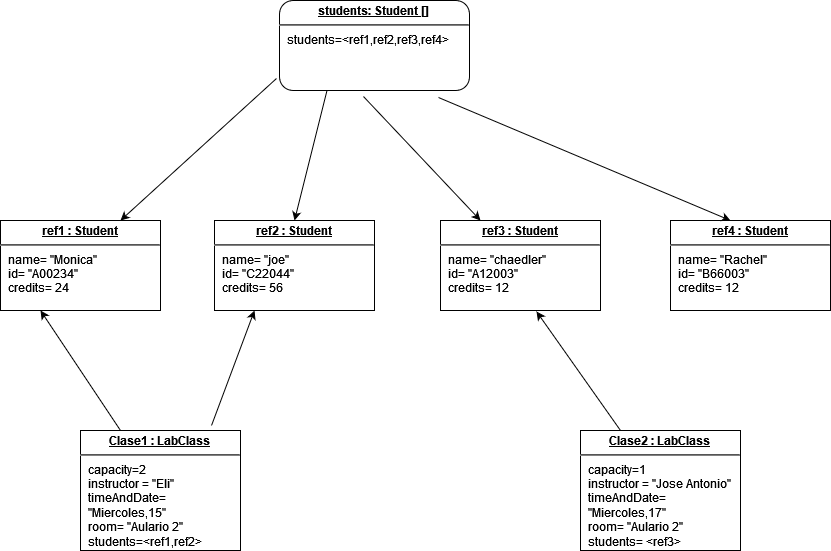

The diagram above was exported from draw.io. Its source (the exported page's mxGraphModel, read from the mxfile embedded in the PNG):
<mxGraphModel dx="1050" dy="487" grid="1" gridSize="10" guides="1" tooltips="1" connect="1" arrows="1" fold="1" page="1" pageScale="1" pageWidth="827" pageHeight="1169" math="0" shadow="0">
  <root>
    <mxCell id="0" />
    <mxCell id="1" parent="0" />
    <mxCell id="F88DsvmRH5pFGLOPOmwx-1" value="&lt;p style=&quot;margin:0px;margin-top:4px;text-align:center;text-decoration:underline;&quot;&gt;&lt;b&gt;students: Student []&lt;br&gt;&lt;/b&gt;&lt;/p&gt;&lt;hr&gt;&lt;p style=&quot;margin:0px;margin-left:8px;&quot;&gt;students=&amp;lt;ref1,ref2,ref3,ref4&amp;gt;&lt;/p&gt;" style="verticalAlign=top;align=left;overflow=fill;fontSize=12;fontFamily=Helvetica;html=1;whiteSpace=wrap;rounded=1;" vertex="1" parent="1">
      <mxGeometry x="319" y="20" width="190" height="90" as="geometry" />
    </mxCell>
    <mxCell id="F88DsvmRH5pFGLOPOmwx-3" value="&lt;p style=&quot;margin:0px;margin-top:4px;text-align:center;text-decoration:underline;&quot;&gt;&lt;b&gt;ref1 : Student&lt;br&gt;&lt;/b&gt;&lt;/p&gt;&lt;hr&gt;&lt;p style=&quot;margin:0px;margin-left:8px;&quot;&gt;name= &quot;Monica&quot;&lt;br&gt;&lt;/p&gt;&lt;p style=&quot;margin:0px;margin-left:8px;&quot;&gt;id= &quot;A00234&quot;&lt;br&gt;&lt;/p&gt;&lt;p style=&quot;margin:0px;margin-left:8px;&quot;&gt;credits= 24&lt;br&gt;&lt;/p&gt;" style="verticalAlign=top;align=left;overflow=fill;fontSize=12;fontFamily=Helvetica;html=1;whiteSpace=wrap;" vertex="1" parent="1">
      <mxGeometry x="40" y="240" width="160" height="90" as="geometry" />
    </mxCell>
    <mxCell id="F88DsvmRH5pFGLOPOmwx-4" value="" style="endArrow=classic;html=1;rounded=0;exitX=-0.016;exitY=0.867;exitDx=0;exitDy=0;exitPerimeter=0;entryX=0.75;entryY=0;entryDx=0;entryDy=0;" edge="1" parent="1" source="F88DsvmRH5pFGLOPOmwx-1" target="F88DsvmRH5pFGLOPOmwx-3">
      <mxGeometry width="50" height="50" relative="1" as="geometry">
        <mxPoint x="220" y="110" as="sourcePoint" />
        <mxPoint x="270" y="60" as="targetPoint" />
      </mxGeometry>
    </mxCell>
    <mxCell id="F88DsvmRH5pFGLOPOmwx-5" value="&lt;p style=&quot;margin:0px;margin-top:4px;text-align:center;text-decoration:underline;&quot;&gt;&lt;b&gt;ref2 : Student&lt;br&gt;&lt;/b&gt;&lt;/p&gt;&lt;hr&gt;&lt;p style=&quot;margin:0px;margin-left:8px;&quot;&gt;name= &quot;joe&quot;&lt;br&gt;&lt;/p&gt;&lt;p style=&quot;margin:0px;margin-left:8px;&quot;&gt;id= &quot;C22044&quot;&lt;br&gt;&lt;/p&gt;&lt;p style=&quot;margin:0px;margin-left:8px;&quot;&gt;credits= 56&lt;br&gt;&lt;/p&gt;" style="verticalAlign=top;align=left;overflow=fill;fontSize=12;fontFamily=Helvetica;html=1;whiteSpace=wrap;" vertex="1" parent="1">
      <mxGeometry x="254" y="240" width="160" height="90" as="geometry" />
    </mxCell>
    <mxCell id="F88DsvmRH5pFGLOPOmwx-6" value="&lt;p style=&quot;margin:0px;margin-top:4px;text-align:center;text-decoration:underline;&quot;&gt;&lt;b&gt;ref3 : Student&lt;br&gt;&lt;/b&gt;&lt;/p&gt;&lt;hr&gt;&lt;p style=&quot;margin:0px;margin-left:8px;&quot;&gt;name= &quot;chaedler&quot;&lt;br&gt;&lt;/p&gt;&lt;p style=&quot;margin:0px;margin-left:8px;&quot;&gt;id= &quot;A12003&quot;&lt;br&gt;&lt;/p&gt;&lt;p style=&quot;margin:0px;margin-left:8px;&quot;&gt;credits= 12&lt;br&gt;&lt;/p&gt;" style="verticalAlign=top;align=left;overflow=fill;fontSize=12;fontFamily=Helvetica;html=1;whiteSpace=wrap;" vertex="1" parent="1">
      <mxGeometry x="480" y="240" width="160" height="90" as="geometry" />
    </mxCell>
    <mxCell id="F88DsvmRH5pFGLOPOmwx-7" value="&lt;p style=&quot;margin:0px;margin-top:4px;text-align:center;text-decoration:underline;&quot;&gt;&lt;b&gt;ref4 : Student&lt;br&gt;&lt;/b&gt;&lt;/p&gt;&lt;hr&gt;&lt;p style=&quot;margin:0px;margin-left:8px;&quot;&gt;name= &quot;Rachel&quot;&lt;br&gt;&lt;/p&gt;&lt;p style=&quot;margin:0px;margin-left:8px;&quot;&gt;id= &quot;B66003&quot;&lt;br&gt;&lt;/p&gt;&lt;p style=&quot;margin:0px;margin-left:8px;&quot;&gt;credits= 12&lt;br&gt;&lt;/p&gt;" style="verticalAlign=top;align=left;overflow=fill;fontSize=12;fontFamily=Helvetica;html=1;whiteSpace=wrap;" vertex="1" parent="1">
      <mxGeometry x="710" y="240" width="160" height="90" as="geometry" />
    </mxCell>
    <mxCell id="F88DsvmRH5pFGLOPOmwx-8" value="" style="endArrow=classic;html=1;rounded=0;exitX=0.25;exitY=1;exitDx=0;exitDy=0;entryX=0.5;entryY=0;entryDx=0;entryDy=0;" edge="1" parent="1" source="F88DsvmRH5pFGLOPOmwx-1" target="F88DsvmRH5pFGLOPOmwx-5">
      <mxGeometry width="50" height="50" relative="1" as="geometry">
        <mxPoint x="326" y="108" as="sourcePoint" />
        <mxPoint x="170" y="250" as="targetPoint" />
      </mxGeometry>
    </mxCell>
    <mxCell id="F88DsvmRH5pFGLOPOmwx-9" value="" style="endArrow=classic;html=1;rounded=0;exitX=0.442;exitY=1.067;exitDx=0;exitDy=0;exitPerimeter=0;entryX=0.25;entryY=0;entryDx=0;entryDy=0;" edge="1" parent="1" source="F88DsvmRH5pFGLOPOmwx-1" target="F88DsvmRH5pFGLOPOmwx-6">
      <mxGeometry width="50" height="50" relative="1" as="geometry">
        <mxPoint x="336" y="118" as="sourcePoint" />
        <mxPoint x="180" y="260" as="targetPoint" />
      </mxGeometry>
    </mxCell>
    <mxCell id="F88DsvmRH5pFGLOPOmwx-10" value="" style="endArrow=classic;html=1;rounded=0;exitX=0.837;exitY=1.078;exitDx=0;exitDy=0;exitPerimeter=0;entryX=0.375;entryY=0;entryDx=0;entryDy=0;entryPerimeter=0;" edge="1" parent="1" source="F88DsvmRH5pFGLOPOmwx-1" target="F88DsvmRH5pFGLOPOmwx-7">
      <mxGeometry width="50" height="50" relative="1" as="geometry">
        <mxPoint x="346" y="128" as="sourcePoint" />
        <mxPoint x="190" y="270" as="targetPoint" />
      </mxGeometry>
    </mxCell>
    <mxCell id="F88DsvmRH5pFGLOPOmwx-11" value="&lt;p style=&quot;margin:0px;margin-top:4px;text-align:center;text-decoration:underline;&quot;&gt;&lt;b&gt;Clase1 : LabClass&lt;br&gt;&lt;/b&gt;&lt;/p&gt;&lt;hr&gt;&lt;p style=&quot;margin:0px;margin-left:8px;&quot;&gt;capacity=2&lt;/p&gt;&lt;p style=&quot;margin:0px;margin-left:8px;&quot;&gt;instructor = &quot;Eli&quot;&lt;/p&gt;&lt;p style=&quot;margin:0px;margin-left:8px;&quot;&gt;timeAndDate= &quot;Miercoles,15&quot;&lt;/p&gt;&lt;p style=&quot;margin:0px;margin-left:8px;&quot;&gt;room= &quot;Aulario 2&quot;&lt;/p&gt;&lt;p style=&quot;margin:0px;margin-left:8px;&quot;&gt;students=&amp;lt;ref1,ref2&amp;gt;&lt;br&gt;&lt;/p&gt;" style="verticalAlign=top;align=left;overflow=fill;fontSize=12;fontFamily=Helvetica;html=1;whiteSpace=wrap;" vertex="1" parent="1">
      <mxGeometry x="120" y="450" width="160" height="120" as="geometry" />
    </mxCell>
    <mxCell id="F88DsvmRH5pFGLOPOmwx-12" value="&lt;p style=&quot;margin:0px;margin-top:4px;text-align:center;text-decoration:underline;&quot;&gt;&lt;b&gt;Clase2 : LabClass&lt;br&gt;&lt;/b&gt;&lt;/p&gt;&lt;hr&gt;&lt;p style=&quot;margin:0px;margin-left:8px;&quot;&gt;capacity=1&lt;/p&gt;&lt;p style=&quot;margin:0px;margin-left:8px;&quot;&gt;instructor = &quot;Jose Antonio&quot;&lt;/p&gt;&lt;p style=&quot;margin:0px;margin-left:8px;&quot;&gt;timeAndDate= &quot;Miercoles,17&quot;&lt;/p&gt;&lt;p style=&quot;margin:0px;margin-left:8px;&quot;&gt;room= &quot;Aulario 2&quot;&lt;/p&gt;&lt;p style=&quot;margin:0px;margin-left:8px;&quot;&gt;students= &amp;lt;ref3&amp;gt;&lt;br&gt;&lt;/p&gt;" style="verticalAlign=top;align=left;overflow=fill;fontSize=12;fontFamily=Helvetica;html=1;whiteSpace=wrap;" vertex="1" parent="1">
      <mxGeometry x="620" y="450" width="160" height="120" as="geometry" />
    </mxCell>
    <mxCell id="F88DsvmRH5pFGLOPOmwx-13" value="" style="endArrow=classic;html=1;rounded=0;exitX=0.25;exitY=0;exitDx=0;exitDy=0;entryX=0.25;entryY=1;entryDx=0;entryDy=0;" edge="1" parent="1" source="F88DsvmRH5pFGLOPOmwx-11" target="F88DsvmRH5pFGLOPOmwx-3">
      <mxGeometry width="50" height="50" relative="1" as="geometry">
        <mxPoint x="390" y="430" as="sourcePoint" />
        <mxPoint x="440" y="380" as="targetPoint" />
      </mxGeometry>
    </mxCell>
    <mxCell id="F88DsvmRH5pFGLOPOmwx-14" value="" style="endArrow=classic;html=1;rounded=0;entryX=0.25;entryY=1;entryDx=0;entryDy=0;exitX=0.819;exitY=-0.042;exitDx=0;exitDy=0;exitPerimeter=0;" edge="1" parent="1" source="F88DsvmRH5pFGLOPOmwx-11" target="F88DsvmRH5pFGLOPOmwx-5">
      <mxGeometry width="50" height="50" relative="1" as="geometry">
        <mxPoint x="350" y="449" as="sourcePoint" />
        <mxPoint x="324" y="446" as="targetPoint" />
      </mxGeometry>
    </mxCell>
    <mxCell id="F88DsvmRH5pFGLOPOmwx-15" value="" style="endArrow=classic;html=1;rounded=0;exitX=0.25;exitY=0;exitDx=0;exitDy=0;entryX=0.6;entryY=1.011;entryDx=0;entryDy=0;entryPerimeter=0;" edge="1" parent="1" source="F88DsvmRH5pFGLOPOmwx-12" target="F88DsvmRH5pFGLOPOmwx-6">
      <mxGeometry width="50" height="50" relative="1" as="geometry">
        <mxPoint x="632" y="331" as="sourcePoint" />
        <mxPoint x="580" y="450" as="targetPoint" />
      </mxGeometry>
    </mxCell>
  </root>
</mxGraphModel>